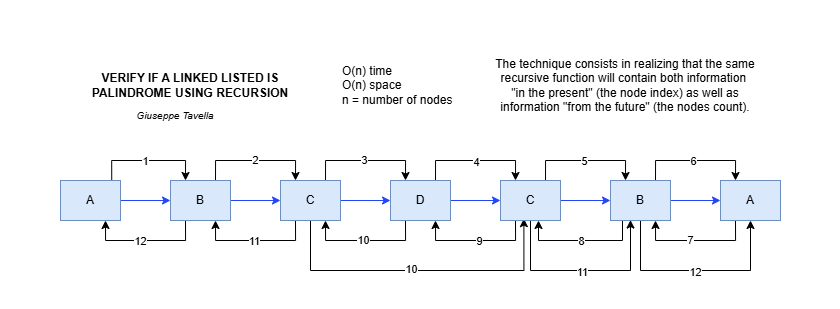

The diagram above was exported from draw.io. Its source (the exported page's mxGraphModel, read from the mxfile embedded in the PNG):
<mxGraphModel dx="1652" dy="654" grid="1" gridSize="10" guides="1" tooltips="1" connect="1" arrows="1" fold="1" page="1" pageScale="1" pageWidth="827" pageHeight="1169" math="0" shadow="0">
  <root>
    <mxCell id="0" />
    <mxCell id="1" parent="0" />
    <mxCell id="7R2zwwmVCMf-rSju1M5i-3" edge="1" parent="1" source="7R2zwwmVCMf-rSju1M5i-1" style="edgeStyle=orthogonalEdgeStyle;rounded=0;orthogonalLoop=1;jettySize=auto;html=1;entryX=0;entryY=0.5;entryDx=0;entryDy=0;strokeColor=light-dark(#2245f7, #ededed);" target="7R2zwwmVCMf-rSju1M5i-10" value="">
      <mxGeometry relative="1" as="geometry">
        <mxPoint x="170" y="210" as="targetPoint" />
      </mxGeometry>
    </mxCell>
    <mxCell id="7R2zwwmVCMf-rSju1M5i-27" edge="1" parent="1" source="7R2zwwmVCMf-rSju1M5i-1" style="edgeStyle=orthogonalEdgeStyle;rounded=0;orthogonalLoop=1;jettySize=auto;html=1;exitX=0.854;exitY=0.014;exitDx=0;exitDy=0;entryX=0.25;entryY=0;entryDx=0;entryDy=0;exitPerimeter=0;" target="7R2zwwmVCMf-rSju1M5i-10">
      <mxGeometry relative="1" as="geometry" />
    </mxCell>
    <mxCell id="7R2zwwmVCMf-rSju1M5i-45" connectable="0" parent="7R2zwwmVCMf-rSju1M5i-27" style="edgeLabel;html=1;align=center;verticalAlign=middle;resizable=0;points=[];" value="1" vertex="1">
      <mxGeometry relative="1" x="-0.048" y="-3" as="geometry">
        <mxPoint y="-3" as="offset" />
      </mxGeometry>
    </mxCell>
    <mxCell id="7R2zwwmVCMf-rSju1M5i-1" parent="1" style="rounded=0;whiteSpace=wrap;html=1;fillColor=#dae8fc;strokeColor=#6c8ebf;" value="A" vertex="1">
      <mxGeometry height="40" width="60" x="50" y="190" as="geometry" />
    </mxCell>
    <mxCell id="7R2zwwmVCMf-rSju1M5i-12" edge="1" parent="1" source="7R2zwwmVCMf-rSju1M5i-10" style="edgeStyle=orthogonalEdgeStyle;rounded=0;orthogonalLoop=1;jettySize=auto;html=1;strokeColor=light-dark(#2245f7, #ededed);" target="7R2zwwmVCMf-rSju1M5i-11" value="">
      <mxGeometry relative="1" as="geometry" />
    </mxCell>
    <mxCell id="7R2zwwmVCMf-rSju1M5i-28" edge="1" parent="1" source="7R2zwwmVCMf-rSju1M5i-10" style="edgeStyle=orthogonalEdgeStyle;rounded=0;orthogonalLoop=1;jettySize=auto;html=1;exitX=0.75;exitY=0;exitDx=0;exitDy=0;entryX=0.25;entryY=0;entryDx=0;entryDy=0;" target="7R2zwwmVCMf-rSju1M5i-11" value="2">
      <mxGeometry relative="1" as="geometry" />
    </mxCell>
    <mxCell id="7R2zwwmVCMf-rSju1M5i-38" edge="1" parent="1" source="7R2zwwmVCMf-rSju1M5i-10" style="edgeStyle=orthogonalEdgeStyle;rounded=0;orthogonalLoop=1;jettySize=auto;html=1;exitX=0.25;exitY=1;exitDx=0;exitDy=0;entryX=0.75;entryY=1;entryDx=0;entryDy=0;" target="7R2zwwmVCMf-rSju1M5i-1">
      <mxGeometry relative="1" as="geometry" />
    </mxCell>
    <mxCell id="c_-XkwLOoynp9j4tGRP0-11" connectable="0" parent="7R2zwwmVCMf-rSju1M5i-38" style="edgeLabel;html=1;align=center;verticalAlign=middle;resizable=0;points=[];" value="12" vertex="1">
      <mxGeometry relative="1" x="0.0947" y="-3" as="geometry">
        <mxPoint y="3" as="offset" />
      </mxGeometry>
    </mxCell>
    <mxCell id="7R2zwwmVCMf-rSju1M5i-10" parent="1" style="rounded=0;whiteSpace=wrap;html=1;fillColor=#dae8fc;strokeColor=#6c8ebf;" value="B" vertex="1">
      <mxGeometry height="40" width="60" x="160" y="190" as="geometry" />
    </mxCell>
    <mxCell id="7R2zwwmVCMf-rSju1M5i-14" edge="1" parent="1" source="7R2zwwmVCMf-rSju1M5i-11" style="edgeStyle=orthogonalEdgeStyle;rounded=0;orthogonalLoop=1;jettySize=auto;html=1;strokeColor=light-dark(#2245f7, #ededed);" target="7R2zwwmVCMf-rSju1M5i-13" value="">
      <mxGeometry relative="1" as="geometry" />
    </mxCell>
    <mxCell id="7R2zwwmVCMf-rSju1M5i-29" edge="1" parent="1" source="7R2zwwmVCMf-rSju1M5i-11" style="edgeStyle=orthogonalEdgeStyle;rounded=0;orthogonalLoop=1;jettySize=auto;html=1;exitX=0.75;exitY=0;exitDx=0;exitDy=0;entryX=0.25;entryY=0;entryDx=0;entryDy=0;" target="7R2zwwmVCMf-rSju1M5i-13">
      <mxGeometry relative="1" as="geometry" />
    </mxCell>
    <mxCell id="c_-XkwLOoynp9j4tGRP0-1" connectable="0" parent="7R2zwwmVCMf-rSju1M5i-29" style="edgeLabel;html=1;align=center;verticalAlign=middle;resizable=0;points=[];" value="3" vertex="1">
      <mxGeometry relative="1" x="-0.0263" y="1" as="geometry">
        <mxPoint as="offset" />
      </mxGeometry>
    </mxCell>
    <mxCell id="7R2zwwmVCMf-rSju1M5i-37" edge="1" parent="1" source="7R2zwwmVCMf-rSju1M5i-11" style="edgeStyle=orthogonalEdgeStyle;rounded=0;orthogonalLoop=1;jettySize=auto;html=1;exitX=0.25;exitY=1;exitDx=0;exitDy=0;entryX=0.75;entryY=1;entryDx=0;entryDy=0;" target="7R2zwwmVCMf-rSju1M5i-10">
      <mxGeometry relative="1" as="geometry" />
    </mxCell>
    <mxCell id="c_-XkwLOoynp9j4tGRP0-10" connectable="0" parent="7R2zwwmVCMf-rSju1M5i-37" style="edgeLabel;html=1;align=center;verticalAlign=middle;resizable=0;points=[];" value="11" vertex="1">
      <mxGeometry relative="1" x="0.028" as="geometry">
        <mxPoint as="offset" />
      </mxGeometry>
    </mxCell>
    <mxCell id="c_-XkwLOoynp9j4tGRP0-12" edge="1" parent="1" source="7R2zwwmVCMf-rSju1M5i-11" style="edgeStyle=orthogonalEdgeStyle;rounded=0;orthogonalLoop=1;jettySize=auto;html=1;exitX=0.5;exitY=1;exitDx=0;exitDy=0;entryX=0.39;entryY=0.953;entryDx=0;entryDy=0;entryPerimeter=0;" target="7R2zwwmVCMf-rSju1M5i-15">
      <mxGeometry relative="1" as="geometry">
        <Array as="points">
          <mxPoint x="300" y="280" />
          <mxPoint x="513" y="280" />
        </Array>
      </mxGeometry>
    </mxCell>
    <mxCell id="c_-XkwLOoynp9j4tGRP0-13" connectable="0" parent="c_-XkwLOoynp9j4tGRP0-12" style="edgeLabel;html=1;align=center;verticalAlign=middle;resizable=0;points=[];" value="10" vertex="1">
      <mxGeometry relative="1" x="-0.047" y="2" as="geometry">
        <mxPoint as="offset" />
      </mxGeometry>
    </mxCell>
    <mxCell id="7R2zwwmVCMf-rSju1M5i-11" parent="1" style="rounded=0;whiteSpace=wrap;html=1;fillColor=#dae8fc;strokeColor=#6c8ebf;" value="C" vertex="1">
      <mxGeometry height="40" width="60" x="270" y="190" as="geometry" />
    </mxCell>
    <mxCell id="7R2zwwmVCMf-rSju1M5i-16" edge="1" parent="1" source="7R2zwwmVCMf-rSju1M5i-13" style="edgeStyle=orthogonalEdgeStyle;rounded=0;orthogonalLoop=1;jettySize=auto;html=1;strokeColor=light-dark(#2245f7, #ededed);" target="7R2zwwmVCMf-rSju1M5i-15" value="">
      <mxGeometry relative="1" as="geometry" />
    </mxCell>
    <mxCell id="7R2zwwmVCMf-rSju1M5i-30" edge="1" parent="1" source="7R2zwwmVCMf-rSju1M5i-13" style="edgeStyle=orthogonalEdgeStyle;rounded=0;orthogonalLoop=1;jettySize=auto;html=1;exitX=0.75;exitY=0;exitDx=0;exitDy=0;entryX=0.25;entryY=0;entryDx=0;entryDy=0;" target="7R2zwwmVCMf-rSju1M5i-15">
      <mxGeometry relative="1" as="geometry" />
    </mxCell>
    <mxCell id="c_-XkwLOoynp9j4tGRP0-2" connectable="0" parent="7R2zwwmVCMf-rSju1M5i-30" style="edgeLabel;html=1;align=center;verticalAlign=middle;resizable=0;points=[];" value="4" vertex="1">
      <mxGeometry relative="1" x="-0.0013" y="-1" as="geometry">
        <mxPoint as="offset" />
      </mxGeometry>
    </mxCell>
    <mxCell id="7R2zwwmVCMf-rSju1M5i-36" edge="1" parent="1" source="7R2zwwmVCMf-rSju1M5i-13" style="edgeStyle=orthogonalEdgeStyle;rounded=0;orthogonalLoop=1;jettySize=auto;html=1;exitX=0.25;exitY=1;exitDx=0;exitDy=0;entryX=0.75;entryY=1;entryDx=0;entryDy=0;" target="7R2zwwmVCMf-rSju1M5i-11">
      <mxGeometry relative="1" as="geometry" />
    </mxCell>
    <mxCell id="c_-XkwLOoynp9j4tGRP0-9" connectable="0" parent="7R2zwwmVCMf-rSju1M5i-36" style="edgeLabel;html=1;align=center;verticalAlign=middle;resizable=0;points=[];" value="10" vertex="1">
      <mxGeometry relative="1" x="0.0413" y="-1" as="geometry">
        <mxPoint as="offset" />
      </mxGeometry>
    </mxCell>
    <mxCell id="7R2zwwmVCMf-rSju1M5i-13" parent="1" style="rounded=0;whiteSpace=wrap;html=1;fillColor=#dae8fc;strokeColor=#6c8ebf;" value="D" vertex="1">
      <mxGeometry height="40" width="60" x="380" y="190" as="geometry" />
    </mxCell>
    <mxCell id="7R2zwwmVCMf-rSju1M5i-18" edge="1" parent="1" source="7R2zwwmVCMf-rSju1M5i-15" style="edgeStyle=orthogonalEdgeStyle;rounded=0;orthogonalLoop=1;jettySize=auto;html=1;strokeColor=light-dark(#2245f7, #ededed);" target="7R2zwwmVCMf-rSju1M5i-17" value="">
      <mxGeometry relative="1" as="geometry" />
    </mxCell>
    <mxCell id="7R2zwwmVCMf-rSju1M5i-31" edge="1" parent="1" source="7R2zwwmVCMf-rSju1M5i-15" style="edgeStyle=orthogonalEdgeStyle;rounded=0;orthogonalLoop=1;jettySize=auto;html=1;exitX=0.75;exitY=0;exitDx=0;exitDy=0;entryX=0.25;entryY=0;entryDx=0;entryDy=0;" target="7R2zwwmVCMf-rSju1M5i-17">
      <mxGeometry relative="1" as="geometry" />
    </mxCell>
    <mxCell id="c_-XkwLOoynp9j4tGRP0-4" connectable="0" parent="7R2zwwmVCMf-rSju1M5i-31" style="edgeLabel;html=1;align=center;verticalAlign=middle;resizable=0;points=[];" value="5" vertex="1">
      <mxGeometry relative="1" x="-0.0187" as="geometry">
        <mxPoint as="offset" />
      </mxGeometry>
    </mxCell>
    <mxCell id="7R2zwwmVCMf-rSju1M5i-35" edge="1" parent="1" source="7R2zwwmVCMf-rSju1M5i-15" style="edgeStyle=orthogonalEdgeStyle;rounded=0;orthogonalLoop=1;jettySize=auto;html=1;exitX=0.25;exitY=1;exitDx=0;exitDy=0;entryX=0.75;entryY=1;entryDx=0;entryDy=0;" target="7R2zwwmVCMf-rSju1M5i-13">
      <mxGeometry relative="1" as="geometry" />
    </mxCell>
    <mxCell id="c_-XkwLOoynp9j4tGRP0-8" connectable="0" parent="7R2zwwmVCMf-rSju1M5i-35" style="edgeLabel;html=1;align=center;verticalAlign=middle;resizable=0;points=[];" value="9" vertex="1">
      <mxGeometry relative="1" x="-0.0504" y="3" as="geometry">
        <mxPoint y="-3" as="offset" />
      </mxGeometry>
    </mxCell>
    <mxCell id="c_-XkwLOoynp9j4tGRP0-14" edge="1" parent="1" source="7R2zwwmVCMf-rSju1M5i-15" style="edgeStyle=orthogonalEdgeStyle;rounded=0;orthogonalLoop=1;jettySize=auto;html=1;exitX=0.5;exitY=1;exitDx=0;exitDy=0;entryX=0.349;entryY=0.988;entryDx=0;entryDy=0;entryPerimeter=0;" target="7R2zwwmVCMf-rSju1M5i-17">
      <mxGeometry relative="1" as="geometry">
        <Array as="points">
          <mxPoint x="520" y="280" />
          <mxPoint x="620" y="280" />
          <mxPoint x="620" y="230" />
        </Array>
      </mxGeometry>
    </mxCell>
    <mxCell id="c_-XkwLOoynp9j4tGRP0-15" connectable="0" parent="c_-XkwLOoynp9j4tGRP0-14" style="edgeLabel;html=1;align=center;verticalAlign=middle;resizable=0;points=[];" value="11" vertex="1">
      <mxGeometry relative="1" x="-0.0009" y="-1" as="geometry">
        <mxPoint as="offset" />
      </mxGeometry>
    </mxCell>
    <mxCell id="7R2zwwmVCMf-rSju1M5i-15" parent="1" style="rounded=0;whiteSpace=wrap;html=1;fillColor=#dae8fc;strokeColor=#6c8ebf;" value="C" vertex="1">
      <mxGeometry height="40" width="60" x="490" y="190" as="geometry" />
    </mxCell>
    <mxCell id="7R2zwwmVCMf-rSju1M5i-20" edge="1" parent="1" source="7R2zwwmVCMf-rSju1M5i-17" style="edgeStyle=orthogonalEdgeStyle;rounded=0;orthogonalLoop=1;jettySize=auto;html=1;strokeColor=light-dark(#2245f7, #ededed);" target="7R2zwwmVCMf-rSju1M5i-19" value="">
      <mxGeometry relative="1" as="geometry" />
    </mxCell>
    <mxCell id="7R2zwwmVCMf-rSju1M5i-32" edge="1" parent="1" source="7R2zwwmVCMf-rSju1M5i-17" style="edgeStyle=orthogonalEdgeStyle;rounded=0;orthogonalLoop=1;jettySize=auto;html=1;exitX=0.75;exitY=0;exitDx=0;exitDy=0;entryX=0.25;entryY=0;entryDx=0;entryDy=0;" target="7R2zwwmVCMf-rSju1M5i-19">
      <mxGeometry relative="1" as="geometry" />
    </mxCell>
    <mxCell id="c_-XkwLOoynp9j4tGRP0-5" connectable="0" parent="7R2zwwmVCMf-rSju1M5i-32" style="edgeLabel;html=1;align=center;verticalAlign=middle;resizable=0;points=[];" value="6" vertex="1">
      <mxGeometry relative="1" x="-0.0339" as="geometry">
        <mxPoint as="offset" />
      </mxGeometry>
    </mxCell>
    <mxCell id="7R2zwwmVCMf-rSju1M5i-34" edge="1" parent="1" source="7R2zwwmVCMf-rSju1M5i-17" style="edgeStyle=orthogonalEdgeStyle;rounded=0;orthogonalLoop=1;jettySize=auto;html=1;exitX=0.25;exitY=1;exitDx=0;exitDy=0;">
      <mxGeometry relative="1" as="geometry">
        <Array as="points">
          <mxPoint x="612" y="250" />
          <mxPoint x="528" y="250" />
        </Array>
        <mxPoint x="528" y="230" as="targetPoint" />
      </mxGeometry>
    </mxCell>
    <mxCell id="c_-XkwLOoynp9j4tGRP0-7" connectable="0" parent="7R2zwwmVCMf-rSju1M5i-34" style="edgeLabel;html=1;align=center;verticalAlign=middle;resizable=0;points=[];" value="8" vertex="1">
      <mxGeometry relative="1" x="0.0183" y="-2" as="geometry">
        <mxPoint y="2" as="offset" />
      </mxGeometry>
    </mxCell>
    <mxCell id="c_-XkwLOoynp9j4tGRP0-16" edge="1" parent="1" source="7R2zwwmVCMf-rSju1M5i-17" style="edgeStyle=orthogonalEdgeStyle;rounded=0;orthogonalLoop=1;jettySize=auto;html=1;exitX=0.5;exitY=1;exitDx=0;exitDy=0;entryX=0.5;entryY=1;entryDx=0;entryDy=0;" target="7R2zwwmVCMf-rSju1M5i-19">
      <mxGeometry relative="1" as="geometry">
        <Array as="points">
          <mxPoint x="630" y="280" />
          <mxPoint x="740" y="280" />
        </Array>
      </mxGeometry>
    </mxCell>
    <mxCell id="c_-XkwLOoynp9j4tGRP0-17" connectable="0" parent="c_-XkwLOoynp9j4tGRP0-16" style="edgeLabel;html=1;align=center;verticalAlign=middle;resizable=0;points=[];" value="12" vertex="1">
      <mxGeometry relative="1" x="-0.0056" y="-1" as="geometry">
        <mxPoint as="offset" />
      </mxGeometry>
    </mxCell>
    <mxCell id="7R2zwwmVCMf-rSju1M5i-17" parent="1" style="rounded=0;whiteSpace=wrap;html=1;fillColor=#dae8fc;strokeColor=#6c8ebf;" value="B" vertex="1">
      <mxGeometry height="40" width="60" x="600" y="190" as="geometry" />
    </mxCell>
    <mxCell id="7R2zwwmVCMf-rSju1M5i-33" edge="1" parent="1" source="7R2zwwmVCMf-rSju1M5i-19" style="edgeStyle=orthogonalEdgeStyle;rounded=0;orthogonalLoop=1;jettySize=auto;html=1;exitX=0.25;exitY=1;exitDx=0;exitDy=0;entryX=0.75;entryY=1;entryDx=0;entryDy=0;" target="7R2zwwmVCMf-rSju1M5i-17">
      <mxGeometry relative="1" as="geometry" />
    </mxCell>
    <mxCell id="c_-XkwLOoynp9j4tGRP0-6" connectable="0" parent="7R2zwwmVCMf-rSju1M5i-33" style="edgeLabel;html=1;align=center;verticalAlign=middle;resizable=0;points=[];" value="7" vertex="1">
      <mxGeometry relative="1" x="0.0978" y="2" as="geometry">
        <mxPoint y="-3" as="offset" />
      </mxGeometry>
    </mxCell>
    <mxCell id="7R2zwwmVCMf-rSju1M5i-19" parent="1" style="rounded=0;whiteSpace=wrap;html=1;fillColor=#dae8fc;strokeColor=#6c8ebf;" value="A" vertex="1">
      <mxGeometry height="40" width="60" x="710" y="190" as="geometry" />
    </mxCell>
    <mxCell id="c_-XkwLOoynp9j4tGRP0-18" parent="1" style="text;html=1;whiteSpace=wrap;strokeColor=none;fillColor=none;align=center;verticalAlign=middle;rounded=0;fontStyle=1" value="VERIFY IF A LINKED LISTED IS PALINDROME USING RECURSION" vertex="1">
      <mxGeometry height="30" width="220" x="70" y="80" as="geometry" />
    </mxCell>
    <mxCell id="c_-XkwLOoynp9j4tGRP0-19" parent="1" style="text;html=1;whiteSpace=wrap;strokeColor=none;fillColor=none;align=left;verticalAlign=middle;rounded=0;" value="O(n) time&lt;div&gt;O(n) space&lt;/div&gt;&lt;div&gt;n = number of nodes&lt;/div&gt;" vertex="1">
      <mxGeometry height="30" width="217" x="330" y="80" as="geometry" />
    </mxCell>
    <mxCell id="c_-XkwLOoynp9j4tGRP0-20" parent="1" style="text;html=1;whiteSpace=wrap;strokeColor=none;fillColor=none;align=center;verticalAlign=middle;rounded=0;fontSize=10;fontStyle=2" value="Giuseppe Tavella" vertex="1">
      <mxGeometry height="30" width="150" x="90" y="110" as="geometry" />
    </mxCell>
    <mxCell id="c_-XkwLOoynp9j4tGRP0-22" parent="1" style="text;html=1;whiteSpace=wrap;strokeColor=none;fillColor=none;align=center;verticalAlign=middle;rounded=0;" value="The technique consists in realizing that the same recursive function will contain both information&amp;nbsp;&lt;div&gt;&quot;in the present&quot; (the node index) as well as information &quot;from the future&quot; (the nodes count).&lt;/div&gt;" vertex="1">
      <mxGeometry height="30" width="270" x="480" y="80" as="geometry" />
    </mxCell>
    <mxCell id="c_-XkwLOoynp9j4tGRP0-23" parent="1" style="text;html=1;whiteSpace=wrap;strokeColor=none;fillColor=none;align=center;verticalAlign=middle;rounded=0;" value="&amp;nbsp; &amp;nbsp;" vertex="1">
      <mxGeometry height="20" width="220" x="280" y="40" as="geometry" />
    </mxCell>
    <mxCell id="c_-XkwLOoynp9j4tGRP0-24" parent="1" style="text;html=1;whiteSpace=wrap;strokeColor=none;fillColor=none;align=center;verticalAlign=middle;rounded=0;" value="&amp;nbsp; &amp;nbsp;" vertex="1">
      <mxGeometry height="90" width="20" x="20" y="165" as="geometry" />
    </mxCell>
    <mxCell id="c_-XkwLOoynp9j4tGRP0-25" parent="1" style="text;html=1;whiteSpace=wrap;strokeColor=none;fillColor=none;align=center;verticalAlign=middle;rounded=0;" value="&amp;nbsp; &amp;nbsp;" vertex="1">
      <mxGeometry height="90" width="20" x="780" y="160" as="geometry" />
    </mxCell>
  </root>
</mxGraphModel>